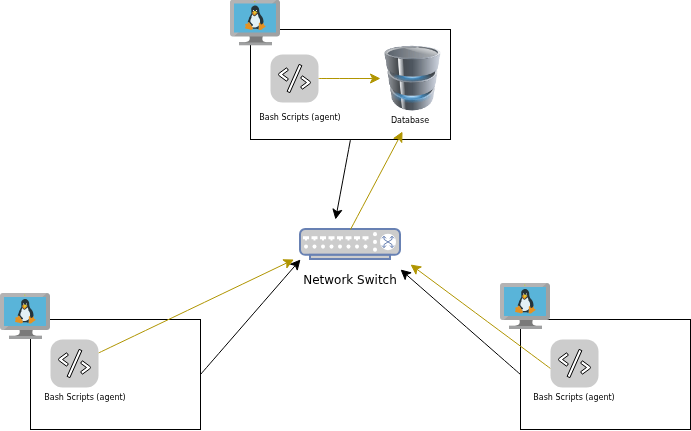

The diagram above was exported from draw.io. Its source (the exported page's mxGraphModel, read from the mxfile embedded in the PNG):
<mxGraphModel dx="774" dy="794" grid="1" gridSize="10" guides="1" tooltips="1" connect="1" arrows="1" fold="1" page="1" pageScale="1" pageWidth="850" pageHeight="1100" background="light-dark(#FFFFFF,#121212)" math="0" shadow="0">
  <root>
    <mxCell id="0" />
    <mxCell id="1" parent="0" />
    <mxCell id="Fvqqu_O_a-A8GlS5bRhy-10" edge="1" parent="1" source="Fvqqu_O_a-A8GlS5bRhy-2" style="edgeStyle=none;curved=1;rounded=0;curveGeometry=1;orthogonalLoop=1;jettySize=auto;html=1;exitX=0.5;exitY=1;exitDx=0;exitDy=0;fontSize=12;defaultLabelBackgroundColor=page;labelPadding=0 4;startSize=8;endSize=8;">
      <mxGeometry relative="1" as="geometry">
        <mxPoint x="395" y="230" as="targetPoint" />
      </mxGeometry>
    </mxCell>
    <mxCell id="Fvqqu_O_a-A8GlS5bRhy-2" parent="1" style="rounded=0;whiteSpace=wrap;html=1;" value="" vertex="1">
      <mxGeometry height="110" width="200" x="310" y="40" as="geometry" />
    </mxCell>
    <mxCell id="Fvqqu_O_a-A8GlS5bRhy-12" edge="1" parent="1" source="Fvqqu_O_a-A8GlS5bRhy-4" style="edgeStyle=none;curved=1;rounded=0;curveGeometry=1;orthogonalLoop=1;jettySize=auto;html=1;exitX=1;exitY=0.5;exitDx=0;exitDy=0;fontSize=12;defaultLabelBackgroundColor=page;labelPadding=0 4;startSize=8;endSize=8;">
      <mxGeometry relative="1" as="geometry">
        <mxPoint x="360" y="270" as="targetPoint" />
      </mxGeometry>
    </mxCell>
    <mxCell id="Fvqqu_O_a-A8GlS5bRhy-4" parent="1" style="rounded=0;whiteSpace=wrap;html=1;" value="" vertex="1">
      <mxGeometry height="110" width="170" x="90" y="330" as="geometry" />
    </mxCell>
    <mxCell id="Fvqqu_O_a-A8GlS5bRhy-11" edge="1" parent="1" source="Fvqqu_O_a-A8GlS5bRhy-5" style="edgeStyle=none;curved=1;rounded=0;curveGeometry=1;orthogonalLoop=1;jettySize=auto;html=1;exitX=0;exitY=0.5;exitDx=0;exitDy=0;fontSize=12;defaultLabelBackgroundColor=page;labelPadding=0 4;startSize=8;endSize=8;">
      <mxGeometry relative="1" as="geometry">
        <mxPoint x="460" y="280" as="targetPoint" />
      </mxGeometry>
    </mxCell>
    <mxCell id="Fvqqu_O_a-A8GlS5bRhy-5" parent="1" style="whiteSpace=wrap;html=1;strokeColor=default;align=center;verticalAlign=top;fontFamily=Helvetica;fontSize=12;fontColor=default;labelBackgroundColor=none;fillColor=default;" value="" vertex="1">
      <mxGeometry height="110" width="170" x="580" y="330" as="geometry" />
    </mxCell>
    <mxCell id="Fvqqu_O_a-A8GlS5bRhy-26" edge="1" parent="1" style="edgeStyle=none;curved=1;rounded=0;curveGeometry=1;orthogonalLoop=1;jettySize=auto;html=1;exitX=0.927;exitY=0.073;exitDx=0;exitDy=0;exitPerimeter=0;fontSize=12;defaultLabelBackgroundColor=page;labelPadding=0 4;startSize=8;endSize=8;tileColor=#B3FF66;fillColor=#e3c800;strokeColor=#B09500;">
      <mxGeometry relative="1" as="geometry">
        <mxPoint x="157.99599999999998" y="363.5039999999999" as="sourcePoint" />
        <mxPoint x="353.5" y="270" as="targetPoint" />
      </mxGeometry>
    </mxCell>
    <mxCell id="Fvqqu_O_a-A8GlS5bRhy-13" parent="1" style="shape=mxgraph.atlassian2.icon;html=1;aspect=fixed;labelBackgroundColor=none;verticalLabelPosition=bottom;verticalAlign=top;align=center;atlassian2Icon=mxgraph.atlassian2.object_code;tileColor=#CCCCCC;labelPerimeter=1;" value="" vertex="1">
      <mxGeometry height="48" width="48" x="110" y="350" as="geometry" />
    </mxCell>
    <mxCell id="Fvqqu_O_a-A8GlS5bRhy-27" edge="1" parent="1" style="edgeStyle=none;curved=1;rounded=0;curveGeometry=1;orthogonalLoop=1;jettySize=auto;html=1;exitX=0;exitY=0.5;exitDx=0;exitDy=0;exitPerimeter=0;fontSize=12;defaultLabelBackgroundColor=page;labelPadding=0 4;startSize=8;endSize=8;fillColor=#e3c800;strokeColor=#B09500;">
      <mxGeometry relative="1" as="geometry">
        <mxPoint x="610" y="379" as="sourcePoint" />
        <mxPoint x="470" y="275" as="targetPoint" />
      </mxGeometry>
    </mxCell>
    <mxCell id="Fvqqu_O_a-A8GlS5bRhy-18" parent="1" style="shape=mxgraph.atlassian2.icon;html=1;aspect=fixed;labelBackgroundColor=none;verticalLabelPosition=bottom;verticalAlign=top;align=center;atlassian2Icon=mxgraph.atlassian2.object_code;tileColor=#CCCCCC;labelPerimeter=1;" value="" vertex="1">
      <mxGeometry height="48" width="48" x="610" y="350" as="geometry" />
    </mxCell>
    <mxCell id="Fvqqu_O_a-A8GlS5bRhy-28" edge="1" parent="1" source="Fvqqu_O_a-A8GlS5bRhy-19" style="edgeStyle=none;curved=1;rounded=0;curveGeometry=1;orthogonalLoop=1;jettySize=auto;html=1;exitX=1;exitY=0.5;exitDx=0;exitDy=0;exitPerimeter=0;fontSize=12;defaultLabelBackgroundColor=page;labelPadding=0 4;startSize=8;endSize=8;fillColor=#e3c800;strokeColor=#B09500;" target="Fvqqu_O_a-A8GlS5bRhy-20">
      <mxGeometry relative="1" as="geometry" />
    </mxCell>
    <mxCell id="Fvqqu_O_a-A8GlS5bRhy-19" parent="1" style="shape=mxgraph.atlassian2.icon;html=1;aspect=fixed;labelBackgroundColor=none;verticalLabelPosition=bottom;verticalAlign=top;align=center;atlassian2Icon=mxgraph.atlassian2.object_code;tileColor=#CCCCCC;labelPerimeter=1;" value="" vertex="1">
      <mxGeometry height="48" width="48" x="330" y="65" as="geometry" />
    </mxCell>
    <mxCell id="Fvqqu_O_a-A8GlS5bRhy-20" parent="1" style="image;html=1;image=img/lib/clip_art/computers/Database_128x128.png;labelPerimeter=1;" value="" vertex="1">
      <mxGeometry height="65" width="65" x="440" y="56.5" as="geometry" />
    </mxCell>
    <mxCell id="Fvqqu_O_a-A8GlS5bRhy-21" parent="1" style="image;sketch=0;aspect=fixed;html=1;align=center;fontSize=12;image=img/lib/mscae/VM_Linux.svg;points=[[0.497,0,0],[0.51,1,0],[0,0.402,0],[1,0.404,0],[0.982,0.017,0],[0.84,1,0],[0.18,1,0],[0.018,0.014,0]];labelPerimeter=1;" value="" vertex="1">
      <mxGeometry height="46" width="50" x="290" y="10.5" as="geometry" />
    </mxCell>
    <mxCell id="Fvqqu_O_a-A8GlS5bRhy-23" parent="1" style="image;sketch=0;aspect=fixed;html=1;align=center;fontSize=12;image=img/lib/mscae/VM_Linux.svg;points=[[0.497,0,0],[0.51,1,0],[0,0.402,0],[1,0.404,0],[0.982,0.017,0],[0.84,1,0],[0.18,1,0],[0.018,0.014,0]];labelPerimeter=1;" value="" vertex="1">
      <mxGeometry height="46" width="50" x="60" y="304" as="geometry" />
    </mxCell>
    <mxCell id="Fvqqu_O_a-A8GlS5bRhy-24" parent="1" style="image;sketch=0;aspect=fixed;html=1;align=center;fontSize=12;image=img/lib/mscae/VM_Linux.svg;points=[[0.497,0,0],[0.51,1,0],[0,0.402,0],[1,0.404,0],[0.982,0.017,0],[0.84,1,0],[0.18,1,0],[0.018,0.014,0]];labelPerimeter=1;" value="" vertex="1">
      <mxGeometry height="46" width="50" x="560" y="294" as="geometry" />
    </mxCell>
    <mxCell id="Fvqqu_O_a-A8GlS5bRhy-25" parent="1" style="fontColor=#0066CC;verticalAlign=top;verticalLabelPosition=bottom;labelPosition=center;align=center;html=1;outlineConnect=0;fillColor=#CCCCCC;strokeColor=#6881B3;gradientColor=none;gradientDirection=north;strokeWidth=2;shape=mxgraph.networks.switch;labelPerimeter=1;" value="" vertex="1">
      <mxGeometry height="30" width="100" x="360" y="240" as="geometry" />
    </mxCell>
    <mxCell id="Fvqqu_O_a-A8GlS5bRhy-30" parent="1" style="text;html=1;whiteSpace=wrap;strokeColor=none;fillColor=none;align=center;verticalAlign=middle;rounded=0;fontSize=16;" value="&lt;font style=&quot;font-size: 8px;&quot;&gt;Bash Scripts (agent)&lt;/font&gt;" vertex="1">
      <mxGeometry height="30" width="130" x="295" y="110" as="geometry" />
    </mxCell>
    <mxCell id="Fvqqu_O_a-A8GlS5bRhy-31" parent="1" style="text;html=1;whiteSpace=wrap;strokeColor=none;fillColor=none;align=center;verticalAlign=middle;rounded=0;fontSize=16;" value="&lt;font style=&quot;font-size: 8px;&quot;&gt;Bash Scripts (agent)&lt;/font&gt;" vertex="1">
      <mxGeometry height="30" width="130" x="80" y="390" as="geometry" />
    </mxCell>
    <mxCell id="Fvqqu_O_a-A8GlS5bRhy-32" parent="1" style="text;html=1;whiteSpace=wrap;strokeColor=none;fillColor=none;align=center;verticalAlign=middle;rounded=0;fontSize=16;" value="&lt;font style=&quot;font-size: 8px;&quot;&gt;Bash Scripts (agent)&lt;/font&gt;" vertex="1">
      <mxGeometry height="30" width="130" x="569" y="390" as="geometry" />
    </mxCell>
    <mxCell id="Fvqqu_O_a-A8GlS5bRhy-34" parent="1" style="text;html=1;whiteSpace=wrap;strokeColor=none;fillColor=none;align=center;verticalAlign=middle;rounded=0;fontSize=16;" value="&lt;font style=&quot;font-size: 12px;&quot;&gt;Network Switch&lt;/font&gt;" vertex="1">
      <mxGeometry height="30" width="120" x="350" y="274" as="geometry" />
    </mxCell>
    <mxCell id="Fvqqu_O_a-A8GlS5bRhy-35" parent="1" style="text;html=1;whiteSpace=wrap;strokeColor=none;fillColor=none;align=center;verticalAlign=middle;rounded=0;fontSize=16;" value="&lt;font style=&quot;font-size: 8px;&quot;&gt;Database&lt;/font&gt;" vertex="1">
      <mxGeometry height="30" width="60" x="440" y="113" as="geometry" />
    </mxCell>
    <mxCell id="Fvqqu_O_a-A8GlS5bRhy-36" edge="1" parent="1" source="Fvqqu_O_a-A8GlS5bRhy-25" style="edgeStyle=none;curved=1;rounded=0;curveGeometry=1;orthogonalLoop=1;jettySize=auto;html=1;exitX=0.5;exitY=0;exitDx=0;exitDy=0;exitPerimeter=0;entryX=0.367;entryY=0.967;entryDx=0;entryDy=0;entryPerimeter=0;fontSize=12;defaultLabelBackgroundColor=page;labelPadding=0 4;startSize=8;endSize=8;fillColor=#e3c800;strokeColor=#B09500;" target="Fvqqu_O_a-A8GlS5bRhy-35">
      <mxGeometry relative="1" as="geometry" />
    </mxCell>
  </root>
</mxGraphModel>